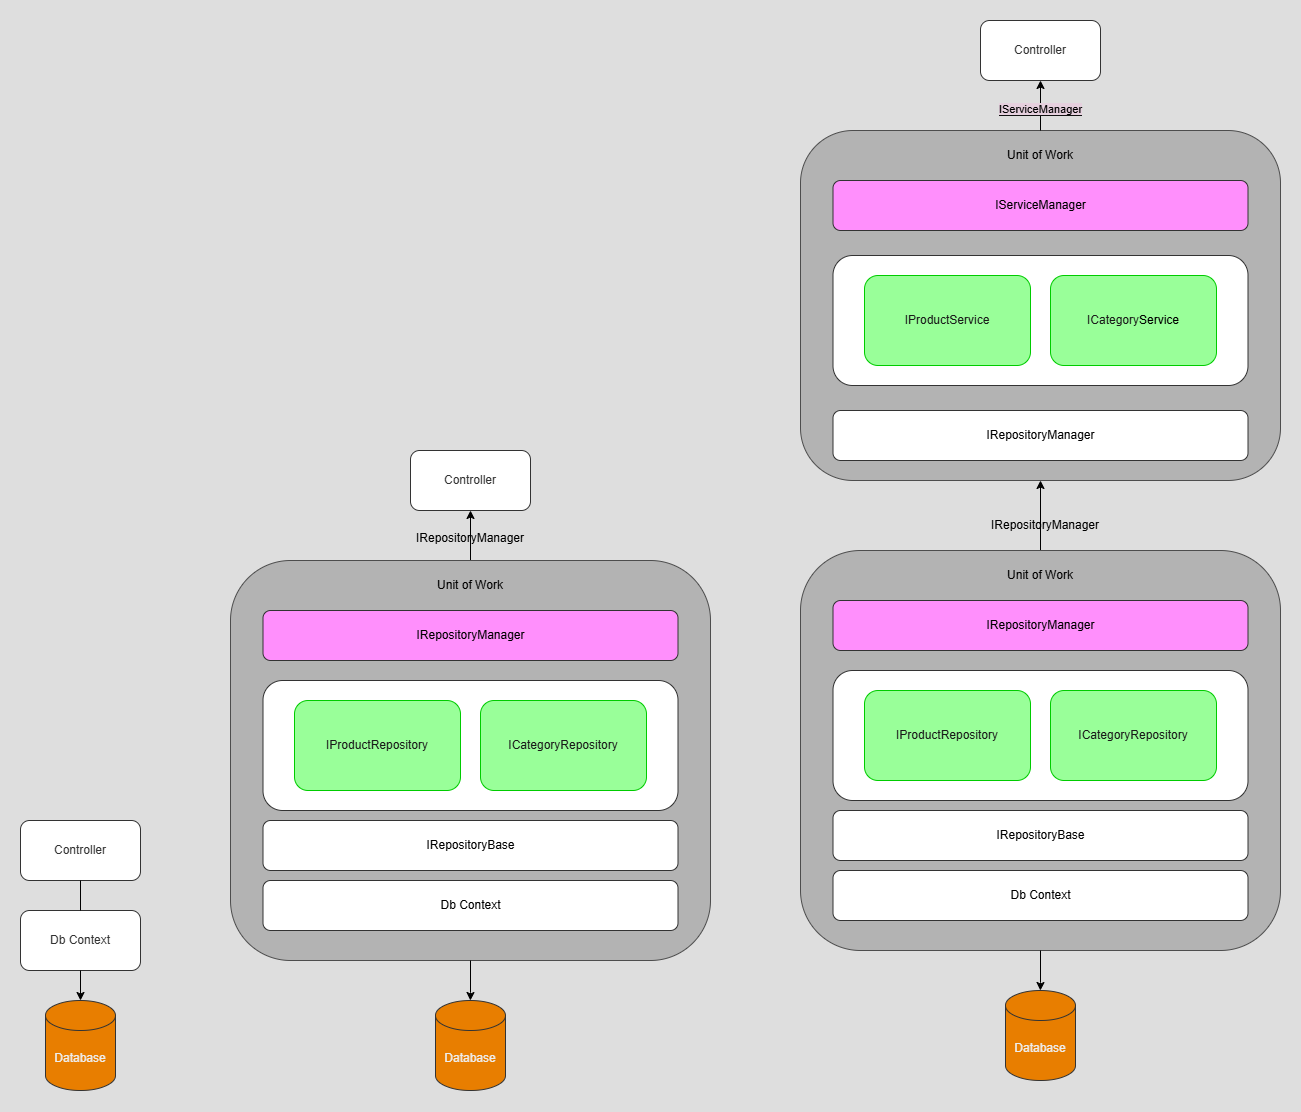

The diagram above was exported from draw.io. Its source (the exported page's mxGraphModel, read from the mxfile embedded in the PNG):
<mxGraphModel dx="1160" dy="-907" grid="1" gridSize="10" guides="1" tooltips="1" connect="1" arrows="1" fold="1" page="1" pageScale="1" pageWidth="1500" pageHeight="1500" background="none" math="0" shadow="0">
  <root>
    <mxCell id="0" />
    <mxCell id="1" parent="0" />
    <mxCell id="DPto1F_2CyTwk3cqDyjC-1" value="&lt;font style=&quot;color: light-dark(rgb(0, 0, 0), rgb(51, 51, 51));&quot;&gt;Controller&lt;/font&gt;" style="rounded=1;whiteSpace=wrap;html=1;fillColor=light-dark(#FFFFFF,#FFFFFF);strokeColor=light-dark(#000000,#333333);" vertex="1" parent="1">
      <mxGeometry x="140" y="2480" width="120" height="60" as="geometry" />
    </mxCell>
    <mxCell id="DPto1F_2CyTwk3cqDyjC-2" value="Database" style="shape=cylinder3;whiteSpace=wrap;html=1;boundedLbl=1;backgroundOutline=1;size=15;fillColor=light-dark(#F0A30A,#E87E00);strokeColor=light-dark(#000000,#333333);fontColor=#000000;" vertex="1" parent="1">
      <mxGeometry x="165" y="2660" width="70" height="90" as="geometry" />
    </mxCell>
    <mxCell id="DPto1F_2CyTwk3cqDyjC-3" value="&lt;font style=&quot;color: light-dark(rgb(0, 0, 0), rgb(51, 51, 51));&quot;&gt;Db&amp;nbsp;&lt;span style=&quot;background-color: transparent;&quot;&gt;Context&lt;/span&gt;&lt;/font&gt;" style="rounded=1;whiteSpace=wrap;html=1;fillColor=light-dark(#FFFFFF,#FFFFFF);strokeColor=light-dark(#000000,#333333);" vertex="1" parent="1">
      <mxGeometry x="140" y="2570" width="120" height="60" as="geometry" />
    </mxCell>
    <mxCell id="DPto1F_2CyTwk3cqDyjC-4" value="" style="endArrow=classic;html=1;rounded=0;entryX=0.5;entryY=0;entryDx=0;entryDy=0;entryPerimeter=0;strokeColor=light-dark(#000000,#000000);" edge="1" parent="1" target="DPto1F_2CyTwk3cqDyjC-2">
      <mxGeometry width="50" height="50" relative="1" as="geometry">
        <mxPoint x="200" y="2630" as="sourcePoint" />
        <mxPoint x="130" y="2740" as="targetPoint" />
      </mxGeometry>
    </mxCell>
    <mxCell id="DPto1F_2CyTwk3cqDyjC-5" value="" style="endArrow=none;html=1;rounded=0;entryX=0.5;entryY=1;entryDx=0;entryDy=0;exitX=0.5;exitY=0;exitDx=0;exitDy=0;strokeColor=light-dark(#000000,#000000);" edge="1" parent="1" source="DPto1F_2CyTwk3cqDyjC-3" target="DPto1F_2CyTwk3cqDyjC-1">
      <mxGeometry width="50" height="50" relative="1" as="geometry">
        <mxPoint x="540" y="2480" as="sourcePoint" />
        <mxPoint x="590" y="2430" as="targetPoint" />
      </mxGeometry>
    </mxCell>
    <mxCell id="DPto1F_2CyTwk3cqDyjC-6" value="Database" style="shape=cylinder3;whiteSpace=wrap;html=1;boundedLbl=1;backgroundOutline=1;size=15;fillColor=light-dark(#F0A30A,#E87E00);strokeColor=light-dark(#000000,#333333);fontColor=#000000;" vertex="1" parent="1">
      <mxGeometry x="555" y="2660" width="70" height="90" as="geometry" />
    </mxCell>
    <mxCell id="DPto1F_2CyTwk3cqDyjC-22" style="edgeStyle=orthogonalEdgeStyle;rounded=0;orthogonalLoop=1;jettySize=auto;html=1;entryX=0.5;entryY=1;entryDx=0;entryDy=0;strokeColor=light-dark(#000000,#000000);" edge="1" parent="1" source="DPto1F_2CyTwk3cqDyjC-7" target="DPto1F_2CyTwk3cqDyjC-19">
      <mxGeometry relative="1" as="geometry" />
    </mxCell>
    <mxCell id="DPto1F_2CyTwk3cqDyjC-7" value="" style="rounded=1;whiteSpace=wrap;html=1;strokeColor=light-dark(#000000,#4D4D4D);fillColor=light-dark(#FFFFFF,#B3B3B3);" vertex="1" parent="1">
      <mxGeometry x="350" y="2220" width="480" height="400" as="geometry" />
    </mxCell>
    <mxCell id="DPto1F_2CyTwk3cqDyjC-8" value="&lt;font style=&quot;color: light-dark(rgb(0, 0, 0), rgb(0, 0, 0));&quot;&gt;Db&amp;nbsp;&lt;span style=&quot;background-color: transparent;&quot;&gt;Context&lt;/span&gt;&lt;/font&gt;" style="rounded=1;whiteSpace=wrap;html=1;fillColor=light-dark(#FFFFFF,#FFFFFF);strokeColor=light-dark(#000000,#333333);" vertex="1" parent="1">
      <mxGeometry x="382.5" y="2540" width="415" height="50" as="geometry" />
    </mxCell>
    <mxCell id="DPto1F_2CyTwk3cqDyjC-9" value="&lt;font style=&quot;color: light-dark(rgb(51, 51, 51), rgb(0, 0, 0));&quot;&gt;IRepositoryBase&lt;/font&gt;" style="rounded=1;whiteSpace=wrap;html=1;fillColor=light-dark(#FFFFFF,#FFFFFF);strokeColor=light-dark(#000000,#333333);" vertex="1" parent="1">
      <mxGeometry x="382.5" y="2480" width="415" height="50" as="geometry" />
    </mxCell>
    <mxCell id="DPto1F_2CyTwk3cqDyjC-10" value="" style="rounded=1;whiteSpace=wrap;html=1;fillColor=light-dark(#FFFFFF,#FFFFFF);strokeColor=light-dark(#000000,#333333);" vertex="1" parent="1">
      <mxGeometry x="382.5" y="2340" width="415" height="130" as="geometry" />
    </mxCell>
    <mxCell id="DPto1F_2CyTwk3cqDyjC-12" value="&lt;font style=&quot;color: light-dark(rgb(0, 0, 0), rgb(26, 26, 26));&quot;&gt;IProductRepository&lt;/font&gt;" style="rounded=1;whiteSpace=wrap;html=1;strokeColor=light-dark(#000000,#00CC00);align=center;verticalAlign=middle;fontFamily=Helvetica;fontSize=12;fontColor=default;fillColor=light-dark(#FFFFFF,#99FF99);" vertex="1" parent="1">
      <mxGeometry x="414" y="2360" width="166" height="90" as="geometry" />
    </mxCell>
    <mxCell id="DPto1F_2CyTwk3cqDyjC-13" value="&lt;font style=&quot;color: light-dark(rgb(0, 0, 0), rgb(26, 26, 26));&quot;&gt;ICategoryRepository&lt;/font&gt;" style="rounded=1;whiteSpace=wrap;html=1;strokeColor=light-dark(#000000,#00CC00);fillColor=light-dark(#FFFFFF,#99FF99);" vertex="1" parent="1">
      <mxGeometry x="600" y="2360" width="166" height="90" as="geometry" />
    </mxCell>
    <mxCell id="DPto1F_2CyTwk3cqDyjC-14" value="&lt;font style=&quot;color: light-dark(rgb(51, 51, 51), rgb(0, 0, 0));&quot;&gt;IRepositoryManager&lt;/font&gt;" style="rounded=1;whiteSpace=wrap;html=1;fillColor=light-dark(#FFFFFF,#FF8FFC);strokeColor=light-dark(#000000,#333333);" vertex="1" parent="1">
      <mxGeometry x="382.5" y="2270" width="415" height="50" as="geometry" />
    </mxCell>
    <mxCell id="DPto1F_2CyTwk3cqDyjC-15" value="&lt;font style=&quot;color: light-dark(rgb(0, 0, 0), rgb(0, 0, 0));&quot;&gt;Unit of Work&lt;/font&gt;" style="text;html=1;align=center;verticalAlign=middle;whiteSpace=wrap;rounded=0;" vertex="1" parent="1">
      <mxGeometry x="555" y="2230" width="70" height="30" as="geometry" />
    </mxCell>
    <mxCell id="DPto1F_2CyTwk3cqDyjC-18" style="edgeStyle=orthogonalEdgeStyle;rounded=0;orthogonalLoop=1;jettySize=auto;html=1;entryX=0.503;entryY=-0.027;entryDx=0;entryDy=0;entryPerimeter=0;exitX=0.5;exitY=1;exitDx=0;exitDy=0;strokeColor=light-dark(#000000,#000000);" edge="1" parent="1" source="DPto1F_2CyTwk3cqDyjC-7">
      <mxGeometry relative="1" as="geometry">
        <mxPoint x="589.8793023255814" y="2622.43" as="sourcePoint" />
        <mxPoint x="589.8800000000001" y="2660" as="targetPoint" />
        <Array as="points">
          <mxPoint x="590" y="2652" />
        </Array>
      </mxGeometry>
    </mxCell>
    <mxCell id="DPto1F_2CyTwk3cqDyjC-19" value="&lt;font style=&quot;color: light-dark(rgb(0, 0, 0), rgb(51, 51, 51));&quot;&gt;Controller&lt;/font&gt;" style="rounded=1;whiteSpace=wrap;html=1;fillColor=light-dark(#FFFFFF,#FFFFFF);strokeColor=light-dark(#000000,#333333);" vertex="1" parent="1">
      <mxGeometry x="530" y="2110" width="120" height="60" as="geometry" />
    </mxCell>
    <mxCell id="DPto1F_2CyTwk3cqDyjC-23" value="&lt;font style=&quot;color: light-dark(rgb(0, 0, 0), rgb(0, 0, 0));&quot;&gt;IRepositoryManager&lt;/font&gt;" style="text;html=1;align=center;verticalAlign=middle;whiteSpace=wrap;rounded=0;" vertex="1" parent="1">
      <mxGeometry x="560" y="2183" width="60" height="30" as="geometry" />
    </mxCell>
    <mxCell id="DPto1F_2CyTwk3cqDyjC-38" value="Database" style="shape=cylinder3;whiteSpace=wrap;html=1;boundedLbl=1;backgroundOutline=1;size=15;fillColor=light-dark(#F0A30A,#E87E00);strokeColor=light-dark(#000000,#333333);fontColor=#000000;" vertex="1" parent="1">
      <mxGeometry x="1125" y="2650" width="70" height="90" as="geometry" />
    </mxCell>
    <mxCell id="DPto1F_2CyTwk3cqDyjC-39" style="edgeStyle=orthogonalEdgeStyle;rounded=0;orthogonalLoop=1;jettySize=auto;html=1;entryX=0.5;entryY=1;entryDx=0;entryDy=0;strokeColor=light-dark(#000000,#000000);" edge="1" parent="1" source="DPto1F_2CyTwk3cqDyjC-40" target="DPto1F_2CyTwk3cqDyjC-68">
      <mxGeometry relative="1" as="geometry" />
    </mxCell>
    <mxCell id="DPto1F_2CyTwk3cqDyjC-40" value="" style="rounded=1;whiteSpace=wrap;html=1;strokeColor=light-dark(#000000,#4D4D4D);fillColor=light-dark(#FFFFFF,#B3B3B3);" vertex="1" parent="1">
      <mxGeometry x="920" y="2210" width="480" height="400" as="geometry" />
    </mxCell>
    <mxCell id="DPto1F_2CyTwk3cqDyjC-41" value="&lt;font style=&quot;color: light-dark(rgb(0, 0, 0), rgb(0, 0, 0));&quot;&gt;Db&amp;nbsp;&lt;span style=&quot;background-color: transparent;&quot;&gt;Context&lt;/span&gt;&lt;/font&gt;" style="rounded=1;whiteSpace=wrap;html=1;fillColor=light-dark(#FFFFFF,#FFFFFF);strokeColor=light-dark(#000000,#333333);" vertex="1" parent="1">
      <mxGeometry x="952.5" y="2530" width="415" height="50" as="geometry" />
    </mxCell>
    <mxCell id="DPto1F_2CyTwk3cqDyjC-42" value="&lt;font style=&quot;color: light-dark(rgb(51, 51, 51), rgb(0, 0, 0));&quot;&gt;IRepositoryBase&lt;/font&gt;" style="rounded=1;whiteSpace=wrap;html=1;fillColor=light-dark(#FFFFFF,#FFFFFF);strokeColor=light-dark(#000000,#333333);" vertex="1" parent="1">
      <mxGeometry x="952.5" y="2470" width="415" height="50" as="geometry" />
    </mxCell>
    <mxCell id="DPto1F_2CyTwk3cqDyjC-43" value="" style="rounded=1;whiteSpace=wrap;html=1;fillColor=light-dark(#FFFFFF,#FFFFFF);strokeColor=light-dark(#000000,#333333);" vertex="1" parent="1">
      <mxGeometry x="952.5" y="2330" width="415" height="130" as="geometry" />
    </mxCell>
    <mxCell id="DPto1F_2CyTwk3cqDyjC-44" value="&lt;font style=&quot;color: light-dark(rgb(0, 0, 0), rgb(26, 26, 26));&quot;&gt;IProductRepository&lt;/font&gt;" style="rounded=1;whiteSpace=wrap;html=1;strokeColor=light-dark(#000000,#00CC00);align=center;verticalAlign=middle;fontFamily=Helvetica;fontSize=12;fontColor=default;fillColor=light-dark(#FFFFFF,#99FF99);" vertex="1" parent="1">
      <mxGeometry x="984" y="2350" width="166" height="90" as="geometry" />
    </mxCell>
    <mxCell id="DPto1F_2CyTwk3cqDyjC-45" value="&lt;font style=&quot;color: light-dark(rgb(0, 0, 0), rgb(26, 26, 26));&quot;&gt;ICategoryRepository&lt;/font&gt;" style="rounded=1;whiteSpace=wrap;html=1;strokeColor=light-dark(#000000,#00CC00);fillColor=light-dark(#FFFFFF,#99FF99);" vertex="1" parent="1">
      <mxGeometry x="1170" y="2350" width="166" height="90" as="geometry" />
    </mxCell>
    <mxCell id="DPto1F_2CyTwk3cqDyjC-46" value="&lt;font style=&quot;color: light-dark(rgb(51, 51, 51), rgb(0, 0, 0));&quot;&gt;IRepositoryManager&lt;/font&gt;" style="rounded=1;whiteSpace=wrap;html=1;fillColor=light-dark(#FFFFFF,#FF8FFC);strokeColor=light-dark(#000000,#333333);" vertex="1" parent="1">
      <mxGeometry x="952.5" y="2260" width="415" height="50" as="geometry" />
    </mxCell>
    <mxCell id="DPto1F_2CyTwk3cqDyjC-47" value="&lt;font style=&quot;color: light-dark(rgb(0, 0, 0), rgb(0, 0, 0));&quot;&gt;Unit of Work&lt;/font&gt;" style="text;html=1;align=center;verticalAlign=middle;whiteSpace=wrap;rounded=0;" vertex="1" parent="1">
      <mxGeometry x="1125" y="2220" width="70" height="30" as="geometry" />
    </mxCell>
    <mxCell id="DPto1F_2CyTwk3cqDyjC-49" style="edgeStyle=orthogonalEdgeStyle;rounded=0;orthogonalLoop=1;jettySize=auto;html=1;entryX=0.503;entryY=-0.027;entryDx=0;entryDy=0;entryPerimeter=0;exitX=0.5;exitY=1;exitDx=0;exitDy=0;strokeColor=light-dark(#000000,#000000);" edge="1" parent="1" source="DPto1F_2CyTwk3cqDyjC-40">
      <mxGeometry relative="1" as="geometry">
        <mxPoint x="1159.8793023255814" y="2612.43" as="sourcePoint" />
        <mxPoint x="1159.88" y="2650" as="targetPoint" />
        <Array as="points">
          <mxPoint x="1160" y="2642" />
        </Array>
      </mxGeometry>
    </mxCell>
    <mxCell id="DPto1F_2CyTwk3cqDyjC-50" value="&lt;font style=&quot;color: light-dark(rgb(0, 0, 0), rgb(51, 51, 51));&quot;&gt;Controller&lt;/font&gt;" style="rounded=1;whiteSpace=wrap;html=1;fillColor=light-dark(#FFFFFF,#FFFFFF);strokeColor=light-dark(#000000,#333333);" vertex="1" parent="1">
      <mxGeometry x="1100" y="1680" width="120" height="60" as="geometry" />
    </mxCell>
    <mxCell id="DPto1F_2CyTwk3cqDyjC-51" value="&lt;font style=&quot;color: light-dark(rgb(0, 0, 0), rgb(0, 0, 0));&quot;&gt;IRepositoryManager&lt;/font&gt;" style="text;html=1;align=center;verticalAlign=middle;whiteSpace=wrap;rounded=0;" vertex="1" parent="1">
      <mxGeometry x="1135" y="2170" width="60" height="30" as="geometry" />
    </mxCell>
    <mxCell id="DPto1F_2CyTwk3cqDyjC-68" value="" style="rounded=1;whiteSpace=wrap;html=1;strokeColor=light-dark(#000000,#4D4D4D);fillColor=light-dark(#FFFFFF,#B3B3B3);" vertex="1" parent="1">
      <mxGeometry x="920" y="1790" width="480" height="350" as="geometry" />
    </mxCell>
    <mxCell id="DPto1F_2CyTwk3cqDyjC-70" value="&lt;font style=&quot;color: light-dark(rgb(51, 51, 51), rgb(0, 0, 0));&quot;&gt;IRepositoryManager&lt;/font&gt;" style="rounded=1;whiteSpace=wrap;html=1;fillColor=light-dark(#FFFFFF,#FFFFFF);strokeColor=light-dark(#000000,#333333);" vertex="1" parent="1">
      <mxGeometry x="952.5" y="2070" width="415" height="50" as="geometry" />
    </mxCell>
    <mxCell id="DPto1F_2CyTwk3cqDyjC-71" value="" style="rounded=1;whiteSpace=wrap;html=1;fillColor=light-dark(#FFFFFF,#FFFFFF);strokeColor=light-dark(#000000,#333333);" vertex="1" parent="1">
      <mxGeometry x="952.5" y="1915" width="415" height="130" as="geometry" />
    </mxCell>
    <mxCell id="DPto1F_2CyTwk3cqDyjC-72" value="&lt;font style=&quot;color: light-dark(rgb(0, 0, 0), rgb(26, 26, 26));&quot;&gt;IProductService&lt;/font&gt;" style="rounded=1;whiteSpace=wrap;html=1;strokeColor=light-dark(#000000,#00CC00);align=center;verticalAlign=middle;fontFamily=Helvetica;fontSize=12;fontColor=default;fillColor=light-dark(#FFFFFF,#99FF99);" vertex="1" parent="1">
      <mxGeometry x="984" y="1935" width="166" height="90" as="geometry" />
    </mxCell>
    <mxCell id="DPto1F_2CyTwk3cqDyjC-73" value="&lt;font style=&quot;color: light-dark(rgb(0, 0, 0), rgb(26, 26, 26));&quot;&gt;ICategory&lt;/font&gt;&lt;span&gt;&lt;font style=&quot;color: light-dark(rgb(26, 26, 26), rgb(0, 0, 0));&quot;&gt;Service&lt;/font&gt;&lt;/span&gt;" style="rounded=1;whiteSpace=wrap;html=1;strokeColor=light-dark(#000000,#00CC00);fillColor=light-dark(#FFFFFF,#99FF99);" vertex="1" parent="1">
      <mxGeometry x="1170" y="1935" width="166" height="90" as="geometry" />
    </mxCell>
    <mxCell id="DPto1F_2CyTwk3cqDyjC-74" value="&lt;font style=&quot;color: light-dark(rgb(51, 51, 51), rgb(0, 0, 0));&quot;&gt;IServiceManager&lt;/font&gt;" style="rounded=1;whiteSpace=wrap;html=1;fillColor=light-dark(#FFFFFF,#FF8FFC);strokeColor=light-dark(#000000,#333333);" vertex="1" parent="1">
      <mxGeometry x="952.5" y="1840" width="415" height="50" as="geometry" />
    </mxCell>
    <mxCell id="DPto1F_2CyTwk3cqDyjC-76" style="edgeStyle=orthogonalEdgeStyle;rounded=0;orthogonalLoop=1;jettySize=auto;html=1;entryX=0.5;entryY=1;entryDx=0;entryDy=0;strokeColor=light-dark(#000000,#000000);" edge="1" parent="1" source="DPto1F_2CyTwk3cqDyjC-68" target="DPto1F_2CyTwk3cqDyjC-50">
      <mxGeometry relative="1" as="geometry" />
    </mxCell>
    <mxCell id="DPto1F_2CyTwk3cqDyjC-79" value="&lt;span style=&quot;background-color: light-dark(rgb(255, 255, 255), rgb(230, 208, 222));&quot;&gt;&lt;font style=&quot;color: light-dark(rgb(0, 0, 0), rgb(0, 0, 0));&quot;&gt;IServiceManager&lt;/font&gt;&lt;/span&gt;" style="edgeLabel;html=1;align=center;verticalAlign=middle;resizable=0;points=[];" vertex="1" connectable="0" parent="DPto1F_2CyTwk3cqDyjC-76">
      <mxGeometry x="-0.1689" y="1" relative="1" as="geometry">
        <mxPoint as="offset" />
      </mxGeometry>
    </mxCell>
    <mxCell id="DPto1F_2CyTwk3cqDyjC-77" value="&lt;font style=&quot;color: light-dark(rgb(0, 0, 0), rgb(0, 0, 0));&quot;&gt;Unit of Work&lt;/font&gt;" style="text;html=1;align=center;verticalAlign=middle;whiteSpace=wrap;rounded=0;" vertex="1" parent="1">
      <mxGeometry x="1125" y="1800" width="70" height="30" as="geometry" />
    </mxCell>
  </root>
</mxGraphModel>